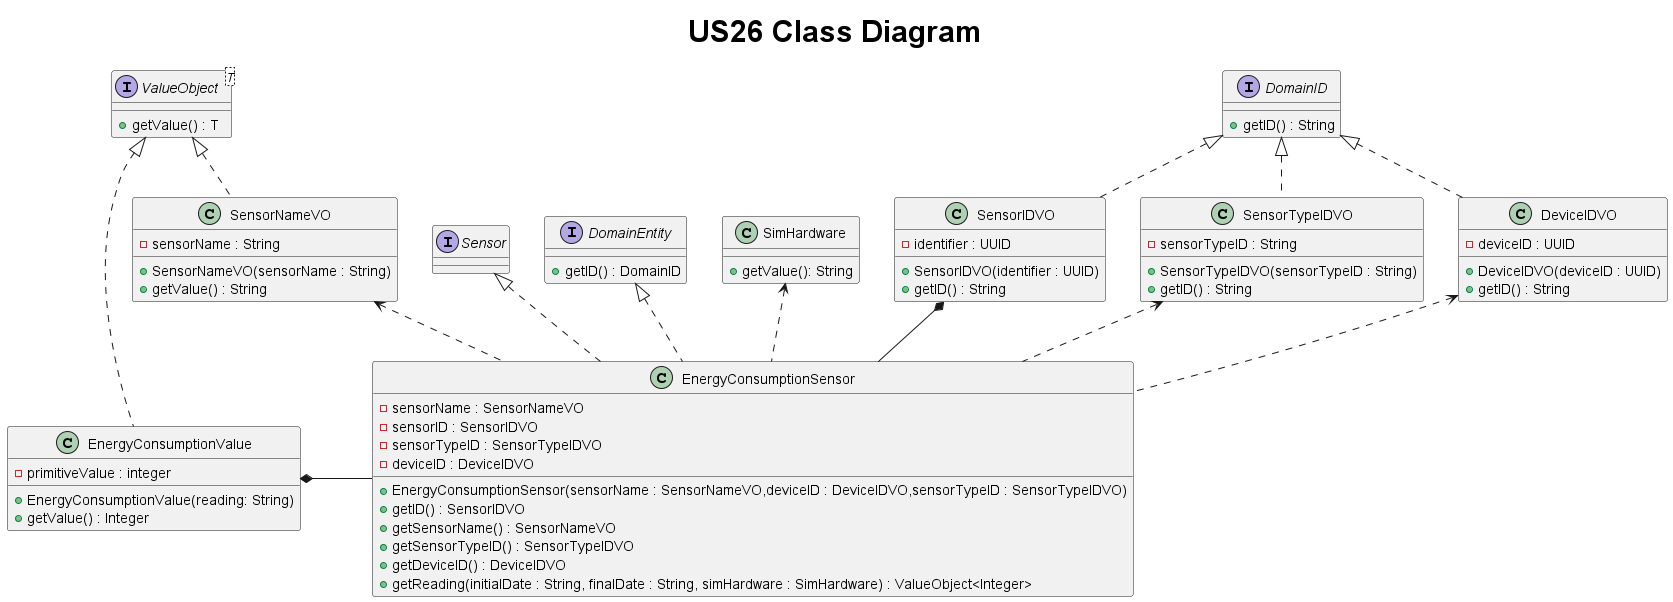

The diagram above was rendered by PlantUML. Its source (embedded in the PNG):
@startuml
title <size: 30> US26 Class Diagram

interface Sensor {

}

interface DomainEntity{
    + getID() : DomainID
}

interface DomainID{
    + getID() : String
}

interface ValueObject<T> {
    + getValue() : T
}

class EnergyConsumptionSensor{
    - sensorName : SensorNameVO
    - sensorID : SensorIDVO
    - sensorTypeID : SensorTypeIDVO
    - deviceID : DeviceIDVO

    + EnergyConsumptionSensor(sensorName : SensorNameVO,deviceID : DeviceIDVO,sensorTypeID : SensorTypeIDVO)
    + getID() : SensorIDVO
    + getSensorName() : SensorNameVO
    + getSensorTypeID() : SensorTypeIDVO
    + getDeviceID() : DeviceIDVO
    + getReading(initialDate : String, finalDate : String, simHardware : SimHardware) : ValueObject<Integer>
}

class EnergyConsumptionValue{
    - primitiveValue : integer

    + EnergyConsumptionValue(reading: String)
    + getValue() : Integer
}

class SimHardware{
    + getValue(): String
}

class SensorNameVO{
    - sensorName : String
    + SensorNameVO(sensorName : String)
    + getValue() : String
}

class SensorIDVO{
    - identifier : UUID
    + SensorIDVO(identifier : UUID)
    + getID() : String
}


class SensorTypeIDVO{
    - sensorTypeID : String
    + SensorTypeIDVO(sensorTypeID : String)
    + getID() : String
}

class DeviceIDVO{
    - deviceID : UUID
    + DeviceIDVO(deviceID : UUID)
    + getID() : String
}


DomainEntity <|.. EnergyConsumptionSensor
Sensor <|.. EnergyConsumptionSensor
SimHardware <.. EnergyConsumptionSensor

SensorNameVO <.. EnergyConsumptionSensor
SensorIDVO *-- EnergyConsumptionSensor
EnergyConsumptionValue *--right EnergyConsumptionSensor
SensorTypeIDVO <.. EnergyConsumptionSensor
DeviceIDVO <.. EnergyConsumptionSensor

ValueObject <|.. SensorNameVO
DomainID  <|.. SensorIDVO
DomainID  <|.. SensorTypeIDVO
DomainID  <|.. DeviceIDVO

ValueObject <|.. EnergyConsumptionValue

@enduml